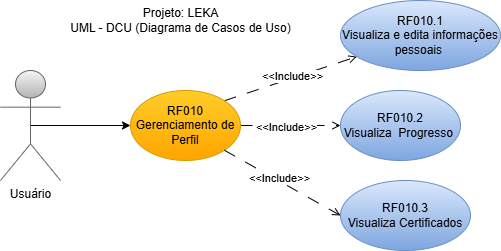

The diagram above was exported from draw.io. Its source (the exported page's mxGraphModel, read from the mxfile embedded in the PNG):
<mxGraphModel dx="1434" dy="1949" grid="1" gridSize="10" guides="1" tooltips="1" connect="1" arrows="1" fold="1" page="1" pageScale="1" pageWidth="827" pageHeight="1169" math="0" shadow="0">
  <root>
    <mxCell id="0" />
    <mxCell id="1" parent="0" />
    <mxCell id="Vfokn6OsODmr6l2iP7rJ-118" style="edgeStyle=orthogonalEdgeStyle;rounded=0;orthogonalLoop=1;jettySize=auto;html=1;exitX=0.5;exitY=0.5;exitDx=0;exitDy=0;exitPerimeter=0;entryX=0;entryY=0.5;entryDx=0;entryDy=0;" edge="1" parent="1" source="Vfokn6OsODmr6l2iP7rJ-119" target="Vfokn6OsODmr6l2iP7rJ-124">
      <mxGeometry relative="1" as="geometry" />
    </mxCell>
    <mxCell id="Vfokn6OsODmr6l2iP7rJ-119" value="Usuário" style="shape=umlActor;verticalLabelPosition=bottom;verticalAlign=top;html=1;outlineConnect=0;fillColor=#f5f5f5;gradientColor=#b3b3b3;strokeColor=#666666;" vertex="1" parent="1">
      <mxGeometry x="310" width="60" height="110" as="geometry" />
    </mxCell>
    <mxCell id="Vfokn6OsODmr6l2iP7rJ-120" style="rounded=0;orthogonalLoop=1;jettySize=auto;html=1;exitX=1;exitY=0;exitDx=0;exitDy=0;dashed=1;dashPattern=12 12;endArrow=open;endFill=0;" edge="1" parent="1" source="Vfokn6OsODmr6l2iP7rJ-124" target="Vfokn6OsODmr6l2iP7rJ-125">
      <mxGeometry relative="1" as="geometry" />
    </mxCell>
    <mxCell id="Vfokn6OsODmr6l2iP7rJ-121" value="&amp;lt;&amp;lt;Include&amp;gt;&amp;gt;" style="edgeLabel;html=1;align=center;verticalAlign=middle;resizable=0;points=[];" vertex="1" connectable="0" parent="Vfokn6OsODmr6l2iP7rJ-120">
      <mxGeometry x="0.0261" y="2" relative="1" as="geometry">
        <mxPoint as="offset" />
      </mxGeometry>
    </mxCell>
    <mxCell id="Vfokn6OsODmr6l2iP7rJ-122" style="rounded=0;orthogonalLoop=1;jettySize=auto;html=1;exitX=1;exitY=0.5;exitDx=0;exitDy=0;entryX=0;entryY=0.5;entryDx=0;entryDy=0;dashed=1;dashPattern=12 12;endArrow=open;endFill=0;" edge="1" parent="1" source="Vfokn6OsODmr6l2iP7rJ-124" target="Vfokn6OsODmr6l2iP7rJ-126">
      <mxGeometry relative="1" as="geometry" />
    </mxCell>
    <mxCell id="Vfokn6OsODmr6l2iP7rJ-123" value="&amp;lt;&amp;lt;Include&amp;gt;&amp;gt;" style="edgeLabel;html=1;align=center;verticalAlign=middle;resizable=0;points=[];" vertex="1" connectable="0" parent="Vfokn6OsODmr6l2iP7rJ-122">
      <mxGeometry x="-0.1" y="-1" relative="1" as="geometry">
        <mxPoint as="offset" />
      </mxGeometry>
    </mxCell>
    <mxCell id="Vfokn6OsODmr6l2iP7rJ-124" value="RF010&lt;div&gt;Gerenciamento de Perfil&lt;/div&gt;" style="ellipse;whiteSpace=wrap;html=1;fillColor=#ffcd28;gradientColor=#ffa500;strokeColor=#d79b00;" vertex="1" parent="1">
      <mxGeometry x="440" y="20" width="110" height="70" as="geometry" />
    </mxCell>
    <mxCell id="Vfokn6OsODmr6l2iP7rJ-125" value="RF010.1&lt;div&gt;Visualiza e edita informações pessoais&amp;nbsp;&lt;/div&gt;" style="ellipse;whiteSpace=wrap;html=1;fillColor=#dae8fc;gradientColor=#7ea6e0;strokeColor=#6c8ebf;" vertex="1" parent="1">
      <mxGeometry x="650" y="-70" width="160" height="70" as="geometry" />
    </mxCell>
    <mxCell id="Vfokn6OsODmr6l2iP7rJ-126" value="RF010.2&lt;div&gt;Visualiza&amp;nbsp; Progresso&amp;nbsp;&lt;/div&gt;" style="ellipse;whiteSpace=wrap;html=1;fillColor=#dae8fc;gradientColor=#7ea6e0;strokeColor=#6c8ebf;" vertex="1" parent="1">
      <mxGeometry x="650" y="20" width="120" height="70" as="geometry" />
    </mxCell>
    <mxCell id="Vfokn6OsODmr6l2iP7rJ-127" value="RF010.3&lt;div&gt;Visualiza Certificados&lt;/div&gt;" style="ellipse;whiteSpace=wrap;html=1;fillColor=#dae8fc;gradientColor=#7ea6e0;strokeColor=#6c8ebf;" vertex="1" parent="1">
      <mxGeometry x="650" y="110" width="130" height="70" as="geometry" />
    </mxCell>
    <mxCell id="Vfokn6OsODmr6l2iP7rJ-128" style="rounded=0;orthogonalLoop=1;jettySize=auto;html=1;exitX=1;exitY=1;exitDx=0;exitDy=0;entryX=0;entryY=0.5;entryDx=0;entryDy=0;endArrow=open;endFill=0;dashed=1;dashPattern=12 12;" edge="1" parent="1" source="Vfokn6OsODmr6l2iP7rJ-124" target="Vfokn6OsODmr6l2iP7rJ-127">
      <mxGeometry relative="1" as="geometry" />
    </mxCell>
    <mxCell id="Vfokn6OsODmr6l2iP7rJ-129" value="&amp;lt;&amp;lt;Include&amp;gt;&amp;gt;" style="edgeLabel;html=1;align=center;verticalAlign=middle;resizable=0;points=[];" vertex="1" connectable="0" parent="Vfokn6OsODmr6l2iP7rJ-128">
      <mxGeometry x="-0.0838" y="2" relative="1" as="geometry">
        <mxPoint as="offset" />
      </mxGeometry>
    </mxCell>
    <mxCell id="Vfokn6OsODmr6l2iP7rJ-130" value="Projeto: LEKA&lt;div&gt;UML - DCU (Diagrama de Casos de Uso)&lt;/div&gt;" style="text;html=1;align=center;verticalAlign=middle;resizable=0;points=[];autosize=1;strokeColor=none;fillColor=none;" vertex="1" parent="1">
      <mxGeometry x="370" y="-70" width="240" height="40" as="geometry" />
    </mxCell>
  </root>
</mxGraphModel>